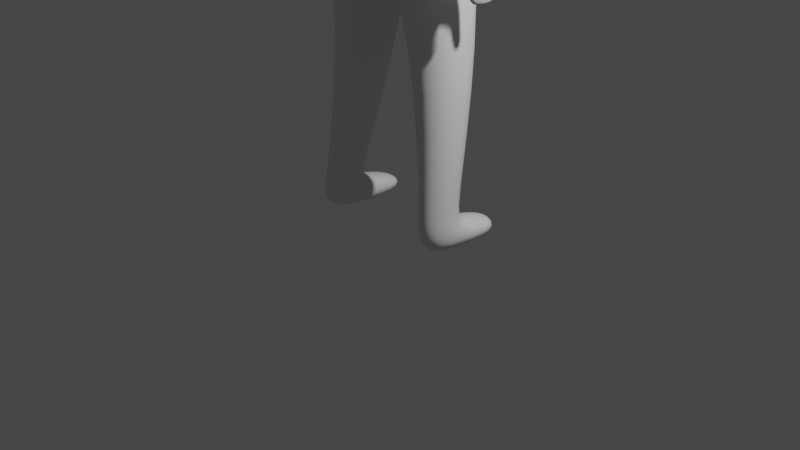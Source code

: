 # Source: human.blend  (saved by Blender 2.91.10; exported with 4.5.12 LTS)
import bpy
from mathutils import Matrix  # noqa: F401  (used for matrix-valued properties, if any)

bpy.ops.wm.read_factory_settings(use_empty=True)
scene = bpy.context.scene
scene.name = 'Scene'

# ---- collections
col_collection = bpy.data.collections.new('Collection'); scene.collection.children.link(col_collection)

# ---- materials (node trees are filled in below, after node groups)
mat_material = bpy.data.materials.new('Material')
mat_material.alpha_threshold = 0.0
mat_material.use_transparent_shadow = False
mat_material.line_color = (0.0, 0.0, 0.0, 1.0)

# ---- material node trees
mat_material.use_nodes = True; mat_material.node_tree.nodes.clear()
_N = mat_material.node_tree.nodes; _L = mat_material.node_tree.links
n0 = _N.new('ShaderNodeOutputMaterial'); n0.name = 'Material Output'; n0.location = (300, 300)
n1 = _N.new('ShaderNodeBsdfPrincipled'); n1.name = 'Principled BSDF'; n1.location = (10, 300)
n1.distribution = 'GGX'
n1.subsurface_method = 'BURLEY'
n1.inputs[2].default_value = 0.4
n1.inputs[3].default_value = 1.45
n1.inputs[27].default_value = (0.0, 0.0, 0.0, 1.0)
n1.inputs[28].default_value = 1.0
_L.new(n1.outputs[0], n0.inputs[0])
n0.is_active_output = True

# ---- world
world_world = bpy.data.worlds.new('World'); scene.world = world_world
world_world.use_nodes = True; world_world.node_tree.nodes.clear()
_N = world_world.node_tree.nodes; _L = world_world.node_tree.links
n0 = _N.new('ShaderNodeOutputWorld'); n0.name = 'World Output'; n0.location = (300, 300)
n1 = _N.new('ShaderNodeBackground'); n1.name = 'Background'; n1.location = (10, 300)
n1.inputs[0].default_value = (0.05088, 0.05088, 0.05088, 1.0)
_L.new(n1.outputs[0], n0.inputs[0])
n0.is_active_output = True
world_world.color = (0.05088, 0.05088, 0.05088)
world_world.use_sun_shadow = False
world_world.sun_shadow_jitter_overblur = 0.0

# ---- cameras
cam_camera = bpy.data.cameras.new('Camera')
cam_camera.clip_end = 100.0
cam_camera.ortho_scale = 7.314

# ---- lights
light_light = bpy.data.lights.new('Light', 'POINT')
light_light.transmission_factor = 0.0
light_light.energy = 1000.0
light_light.shadow_soft_size = 0.1
light_light.shadow_maximum_resolution = 0.006
light_light.use_absolute_resolution = True

# ---- meshes
me_cube = bpy.data.meshes.new('Cube')
me_cube.from_pydata([(0.8695, 0.3642, 5.283), (0.6335, 0.5456, 4.503), (0.8944, -0.2052, 5.3), (0.6449, -0.3129, 4.511), (0.0, 0.6524, 5.485), (0.0, 0.7154, 4.5), (0.0, -0.3973, 5.322), (0.0, -0.584, 4.508), (0.7357, 0.4603, 3.433), (0.7357, -0.4239, 3.412), (0.0, 0.7153, 3.311), (0.0, -0.6168, 3.279), (0.7833, 0.1848, 1.899), (0.7833, -0.4172, 1.899), (0.2951, 0.352, 1.895), (0.2951, -0.5844, 1.895), (0.5612, 0.4288, 0.2345), (0.4681, -0.1154, 0.2345), (0.853, 0.3288, 0.2367), (0.915, -0.06968, 0.2367), (0.6978, 0.4941, 4.721), (0.0, -0.5401, 4.775), (0.7125, -0.1533, 4.738), (0.0, 0.713, 4.79), (0.9935, 0.3843, 5.267), (1.027, -0.1818, 5.149), (1.118, 0.5009, 4.958), (1.151, -0.107, 4.849), (1.099, 0.4036, 3.17), (1.145, -0.1825, 2.99), (1.384, 0.4067, 3.177), (1.427, -0.1649, 2.978), (1.149, 0.3774, 2.694), (1.15, 0.02838, 2.66), (1.241, 0.3795, 2.699), (1.242, 0.02716, 2.657), (1.021, 0.4224, 3.906), (1.023, -0.1104, 3.913), (1.379, -0.1108, 3.96), (1.374, 0.4276, 3.966), (0.5744, 0.3495, -0.03714), (0.4703, -0.1154, -0.04489), (0.8551, 0.3288, -0.04265), (0.9171, -0.06968, -0.04265), (0.513, -0.6468, 0.1432), (0.9006, -0.5538, 0.1455), (0.5157, -0.6469, -0.04489), (0.9033, -0.5538, -0.04265), (0.8253, 0.3077, 0.3576), (0.5664, 0.3963, 0.3556), (0.4946, -0.08825, 0.3556), (0.8731, -0.04142, 0.3576), (0.2908, -0.1307, 5.502), (0.0, -0.2164, 5.546), (0.2756, 0.3136, 5.523), (0.0, 0.5581, 5.619), (0.4745, -0.1252, 5.999), (0.0, -0.3652, 5.987), (0.4639, 0.3219, 6.025), (0.0, 0.5648, 6.128), (0.591, 0.5023, 3.959), (0.0, 0.7153, 3.896), (0.0, -0.6007, 3.883), (0.591, -0.3661, 3.954), (0.6, -0.1016, 6.599), (0.3517, -0.05366, 5.846), (0.5953, 0.4884, 6.594), (0.0, 0.7253, 6.675), (0.596, -0.09398, 7.282), (0.0, -0.2139, 7.539), (0.5885, 0.4921, 7.259), (0.0, 0.7268, 7.518), (0.4066, -0.5529, 6.209), (0.0, -0.7515, 6.173), (0.0, -0.6241, 6.615), (0.4818, -0.5406, 6.596), (0.526, -0.5324, 6.986), (0.0, -0.6125, 7.111), (0.0, -0.2274, 5.91), (0.0, 0.5105, 5.959), (0.3401, 0.3106, 5.872), (1.152, 0.3612, 2.451), (1.153, -0.03399, 2.452), (1.244, 0.3652, 2.458), (1.245, -0.03444, 2.449), (1.146, -0.1089, 2.987), (1.395, -0.09124, 2.975), (1.352, 0.4224, 3.104), (1.1, 0.4201, 3.097), (1.32, -0.1759, 2.697), (1.246, -0.1935, 2.708), (1.311, -0.1023, 2.694), (1.247, -0.1199, 2.705), (1.323, -0.1946, 2.58), (1.247, -0.1986, 2.578), (1.315, -0.1209, 2.577), (1.247, -0.1251, 2.575), (1.122, 0.3368, 3.336), (1.149, -0.09247, 3.236), (1.375, -0.09028, 3.245), (1.348, 0.3395, 3.352)], [], [(2, 0, 54, 52), (22, 2, 6, 21), (61, 60, 8, 10), (0, 2, 25, 24), (23, 4, 0, 20), (9, 11, 15, 13), (63, 62, 11, 9), (60, 63, 9, 8), (49, 48, 18, 16), (11, 10, 14, 15), (8, 9, 13, 12), (10, 8, 12, 14), (19, 17, 44, 45), (51, 50, 17, 19), (50, 49, 16, 17), (48, 51, 19, 18), (5, 23, 20, 1), (1, 20, 22, 3), (3, 22, 21, 7), (26, 24, 25, 27), (98, 97, 28, 29), (2, 22, 27, 25), (20, 0, 24, 26), (86, 85, 33, 35), (99, 98, 29, 31), (100, 99, 31, 30), (97, 100, 30, 28), (32, 34, 83, 81), (87, 86, 35, 34), (88, 87, 34, 32), (85, 88, 32, 33), (20, 26, 39, 36), (26, 27, 38, 39), (27, 22, 37, 38), (22, 20, 36, 37), (40, 42, 43, 41), (17, 16, 40, 41), (18, 19, 43, 42), (16, 18, 42, 40), (45, 44, 46, 47), (17, 41, 46, 44), (41, 43, 47, 46), (43, 19, 45, 47), (12, 13, 51, 48), (15, 14, 49, 50), (13, 15, 50, 51), (14, 12, 48, 49), (78, 65, 56, 57), (0, 4, 55, 54), (6, 2, 52, 53), (58, 59, 67, 66), (80, 79, 59, 58), (65, 80, 58, 56), (1, 3, 63, 60), (3, 7, 62, 63), (5, 1, 60, 61), (68, 69, 77, 76), (56, 58, 66, 64), (64, 68, 76, 75), (70, 71, 69, 68), (66, 67, 71, 70), (64, 66, 70, 68), (74, 75, 76, 77), (73, 72, 75, 74), (57, 56, 72, 73), (56, 64, 75, 72), (52, 54, 80, 65), (54, 55, 79, 80), (53, 52, 65, 78), (82, 81, 83, 84), (33, 32, 81, 82), (35, 33, 82, 84), (34, 35, 84, 83), (29, 28, 88, 85), (28, 30, 87, 88), (30, 31, 86, 87), (31, 29, 90, 89), (92, 91, 95, 96), (29, 85, 92, 90), (85, 86, 91, 92), (86, 31, 89, 91), (93, 94, 96, 95), (91, 89, 93, 95), (90, 92, 96, 94), (89, 90, 94, 93), (36, 39, 100, 97), (39, 38, 99, 100), (38, 37, 98, 99), (37, 36, 97, 98)])
me_cube.polygons.foreach_set('use_smooth', [True] * 89)
_uv = me_cube.uv_layers.new(name='UVMap')
_uv.uv.foreach_set('vector', [0.625, 0.75, 0.625, 0.5, 0.625, 0.5, 0.625, 0.75, 0.4445, 0.75, 0.625, 0.75, 0.6274, 0.9799, 0.4445, 1.0, 0.375, 0.25, 0.375, 0.5, 0.375, 0.5, 0.375, 0.25, 0.625, 0.5, 0.625, 0.75, 0.625, 0.75, 0.625, 0.5, 0.4445, 0.25, 0.625, 0.25, 0.625, 0.5, 0.4445, 0.5, 0.375, 0.75, 0.375, 1.0, 0.375, 1.0, 0.375, 0.75, 0.375, 0.75, 0.375, 1.0, 0.375, 1.0, 0.375, 0.75, 0.375, 0.5, 0.375, 0.75, 0.375, 0.75, 0.375, 0.5, 0.375, 0.25, 0.375, 0.5, 0.375, 0.5, 0.375, 0.25, 0.0, 0.0, 0.0, 0.0, 0.0, 0.0, 0.0, 0.0, 0.375, 0.5, 0.375, 0.75, 0.375, 0.75, 0.375, 0.5, 0.375, 0.25, 0.375, 0.5, 0.375, 0.5, 0.375, 0.25, 0.375, 0.75, 0.375, 1.0, 0.375, 1.0, 0.375, 0.75, 0.375, 0.75, 0.375, 1.0, 0.375, 1.0, 0.375, 0.75, 0.0, 0.0, 0.0, 0.0, 0.0, 0.0, 0.0, 0.0, 0.375, 0.5, 0.375, 0.75, 0.375, 0.75, 0.375, 0.5, 0.375, 0.25, 0.4445, 0.25, 0.4445, 0.5, 0.375, 0.5, 0.375, 0.5, 0.4445, 0.5, 0.4445, 0.75, 0.375, 0.75, 0.375, 0.75, 0.4445, 0.75, 0.4445, 1.0, 0.375, 1.0, 0.4445, 0.5, 0.625, 0.5, 0.625, 0.75, 0.4445, 0.75, 0.4445, 0.75, 0.4445, 0.5, 0.4445, 0.5, 0.4445, 0.75, 0.625, 0.75, 0.4445, 0.75, 0.4445, 0.75, 0.625, 0.75, 0.4445, 0.5, 0.625, 0.5, 0.625, 0.5, 0.4445, 0.5, 0.4445, 0.75, 0.4445, 0.75, 0.4445, 0.75, 0.4445, 0.75, 0.4445, 0.75, 0.4445, 0.75, 0.4445, 0.75, 0.4445, 0.75, 0.4445, 0.5, 0.4445, 0.75, 0.4445, 0.75, 0.4445, 0.5, 0.4445, 0.5, 0.4445, 0.5, 0.4445, 0.5, 0.4445, 0.5, 0.4445, 0.5, 0.4445, 0.5, 0.4445, 0.5, 0.4445, 0.5, 0.4445, 0.5, 0.4445, 0.75, 0.4445, 0.75, 0.4445, 0.5, 0.4445, 0.5, 0.4445, 0.5, 0.4445, 0.5, 0.4445, 0.5, 0.4445, 0.75, 0.4445, 0.5, 0.4445, 0.5, 0.4445, 0.75, 0.4445, 0.5, 0.4445, 0.5, 0.4445, 0.5, 0.4445, 0.5, 0.4445, 0.5, 0.4445, 0.75, 0.4445, 0.75, 0.4445, 0.5, 0.4445, 0.75, 0.4445, 0.75, 0.4445, 0.75, 0.4445, 0.75, 0.4445, 0.75, 0.4445, 0.5, 0.4445, 0.5, 0.4445, 0.75, 0.125, 0.5, 0.375, 0.5, 0.375, 0.75, 0.125, 0.75, 0.0, 0.0, 0.0, 0.0, 0.0, 0.0, 0.0, 0.0, 0.375, 0.5, 0.375, 0.75, 0.375, 0.75, 0.375, 0.5, 0.375, 0.25, 0.375, 0.5, 0.375, 0.5, 0.375, 0.25, 0.375, 0.75, 0.375, 1.0, 0.375, 1.0, 0.375, 0.75, 0.0, 0.0, 0.0, 0.0, 0.0, 0.0, 0.0, 0.0, 0.125, 0.75, 0.375, 0.75, 0.375, 0.75, 0.125, 0.75, 0.375, 0.75, 0.375, 0.75, 0.375, 0.75, 0.375, 0.75, 0.375, 0.5, 0.375, 0.75, 0.375, 0.75, 0.375, 0.5, 0.0, 0.0, 0.0, 0.0, 0.0, 0.0, 0.0, 0.0, 0.375, 0.75, 0.375, 1.0, 0.375, 1.0, 0.375, 0.75, 0.375, 0.25, 0.375, 0.5, 0.375, 0.5, 0.375, 0.25, 0.6274, 0.9799, 0.625, 0.75, 0.625, 0.75, 0.6274, 0.9799, 0.625, 0.5, 0.625, 0.25, 0.625, 0.25, 0.625, 0.5, 0.6274, 0.9799, 0.625, 0.75, 0.625, 0.75, 0.6274, 0.9799, 0.625, 0.5, 0.625, 0.25, 0.625, 0.25, 0.625, 0.5, 0.625, 0.5, 0.625, 0.25, 0.625, 0.25, 0.625, 0.5, 0.625, 0.75, 0.625, 0.5, 0.625, 0.5, 0.625, 0.75, 0.375, 0.5, 0.375, 0.75, 0.375, 0.75, 0.375, 0.5, 0.375, 0.75, 0.375, 1.0, 0.375, 1.0, 0.375, 0.75, 0.375, 0.25, 0.375, 0.5, 0.375, 0.5, 0.375, 0.25, 0.625, 0.75, 0.875, 0.7167, 0.875, 0.7167, 0.625, 0.75, 0.625, 0.75, 0.625, 0.5, 0.625, 0.5, 0.625, 0.75, 0.625, 0.75, 0.625, 0.75, 0.625, 0.75, 0.625, 0.75, 0.625, 0.5, 0.875, 0.5, 0.875, 0.7167, 0.625, 0.75, 0.625, 0.5, 0.625, 0.25, 0.625, 0.25, 0.625, 0.5, 0.625, 0.75, 0.625, 0.5, 0.625, 0.5, 0.625, 0.75, 0.6274, 0.9799, 0.625, 0.75, 0.625, 0.75, 0.6274, 0.9799, 0.6274, 0.9799, 0.625, 0.75, 0.625, 0.75, 0.6274, 0.9799, 0.6274, 0.9799, 0.625, 0.75, 0.625, 0.75, 0.6274, 0.9799, 0.625, 0.75, 0.625, 0.75, 0.625, 0.75, 0.625, 0.75, 0.625, 0.75, 0.625, 0.5, 0.625, 0.5, 0.625, 0.75, 0.625, 0.5, 0.625, 0.25, 0.625, 0.25, 0.625, 0.5, 0.6274, 0.9799, 0.625, 0.75, 0.625, 0.75, 0.6274, 0.9799, 0.4445, 0.75, 0.4445, 0.5, 0.4445, 0.5, 0.4445, 0.75, 0.4445, 0.75, 0.4445, 0.5, 0.4445, 0.5, 0.4445, 0.75, 0.4445, 0.75, 0.4445, 0.75, 0.4445, 0.75, 0.4445, 0.75, 0.4445, 0.5, 0.4445, 0.75, 0.4445, 0.75, 0.4445, 0.5, 0.4445, 0.75, 0.4445, 0.5, 0.4445, 0.5, 0.4445, 0.75, 0.4445, 0.5, 0.4445, 0.5, 0.4445, 0.5, 0.4445, 0.5, 0.4445, 0.5, 0.4445, 0.75, 0.4445, 0.75, 0.4445, 0.5, 0.4445, 0.75, 0.4445, 0.75, 0.4445, 0.75, 0.4445, 0.75, 0.4445, 0.75, 0.4445, 0.75, 0.4445, 0.75, 0.4445, 0.75, 0.4445, 0.75, 0.4445, 0.75, 0.4445, 0.75, 0.4445, 0.75, 0.4445, 0.75, 0.4445, 0.75, 0.4445, 0.75, 0.4445, 0.75, 0.4445, 0.75, 0.4445, 0.75, 0.4445, 0.75, 0.4445, 0.75, 0.4445, 0.75, 0.4445, 0.75, 0.4445, 0.75, 0.4445, 0.75, 0.4445, 0.75, 0.4445, 0.75, 0.4445, 0.75, 0.4445, 0.75, 0.4445, 0.75, 0.4445, 0.75, 0.4445, 0.75, 0.4445, 0.75, 0.4445, 0.75, 0.4445, 0.75, 0.4445, 0.75, 0.4445, 0.75, 0.4445, 0.5, 0.4445, 0.5, 0.4445, 0.5, 0.4445, 0.5, 0.4445, 0.5, 0.4445, 0.75, 0.4445, 0.75, 0.4445, 0.5, 0.4445, 0.75, 0.4445, 0.75, 0.4445, 0.75, 0.4445, 0.75, 0.4445, 0.75, 0.4445, 0.5, 0.4445, 0.5, 0.4445, 0.75])
me_cube.materials.append(mat_material)
me_cube.use_remesh_preserve_volume = False
me_cube.use_remesh_preserve_attributes = False
me_cube.use_mirror_vertex_groups = False
me_cube.update()

# ---- objects
ob_cube = bpy.data.objects.new('Cube', me_cube)
ob_light = bpy.data.objects.new('Light', light_light)
ob_camera = bpy.data.objects.new('Camera', cam_camera)

# ---- transforms, parenting, visibility, modifiers, constraints
ob_cube.location = (0.0, 0.0, 0.0)
ob_cube.scale = (1.0, -1.0, 1.0)
ob_cube.lock_rotations_4d = False
ob_cube.empty_display_type = 'ARROWS'
ob_cube.lineart.crease_threshold = 0.0
_m = ob_cube.modifiers.new('Mirror', 'MIRROR')
_m.use_clip = True
_m = ob_cube.modifiers.new('Subdivision', 'SUBSURF')
_m.uv_smooth = 'PRESERVE_CORNERS'
_m.levels = 2
ob_light.location = (4.076, 1.005, 5.904)
ob_light.rotation_euler = (0.6503, 0.05522, 1.866)
ob_light.lock_rotations_4d = False
ob_light.empty_display_type = 'ARROWS'
ob_light.color = (0.0, 0.0, 0.0, 0.0)
ob_light.lineart.crease_threshold = 0.0
ob_camera.location = (7.359, -6.926, 4.958)
ob_camera.rotation_euler = (1.109, 0.0, 0.8149)
ob_camera.lock_rotations_4d = False
ob_camera.empty_display_type = 'ARROWS'
ob_camera.color = (0.0, 0.0, 0.0, 0.0)
ob_camera.display_type = 'WIRE'
ob_camera.lineart.crease_threshold = 0.0

# ---- collection membership
col_collection.objects.link(ob_cube)
col_collection.objects.link(ob_light)
col_collection.objects.link(ob_camera)

# ---- scene / render settings (as saved in the file)
scene.camera = ob_camera
scene.frame_start = 1; scene.frame_end = 250; scene.frame_set(1)
scene.render.engine = 'BLENDER_EEVEE_NEXT'
scene.cycles.use_denoising = False
scene.cycles.samples = 128
scene.cycles.sampling_pattern = 'TABULATED_SOBOL'
scene.cycles.use_adaptive_sampling = False
scene.cycles.use_light_tree = False
scene.view_settings.view_transform = 'Filmic'
bpy.context.view_layer.update()
